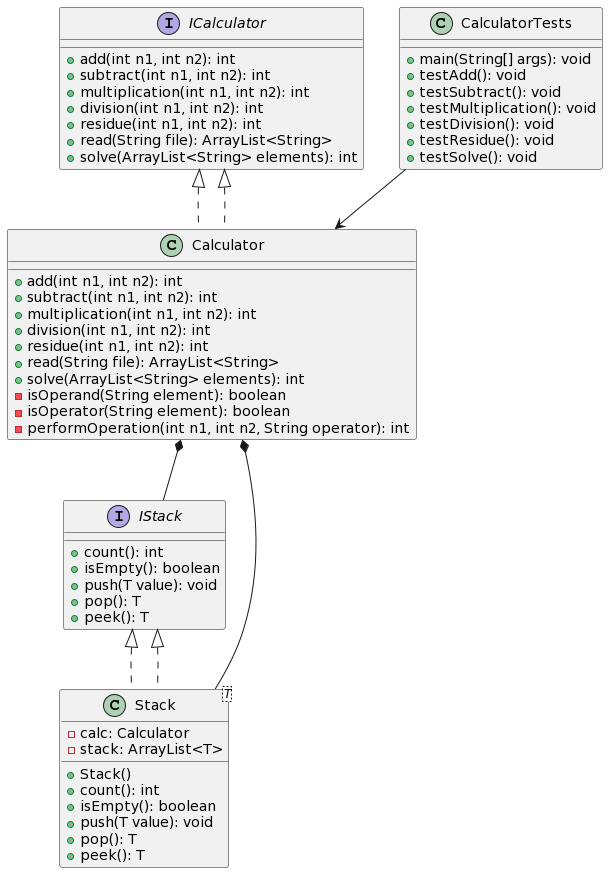

The diagram above was rendered by PlantUML. Its source (embedded in the PNG):
@startuml
interface ICalculator {
  +add(int n1, int n2): int
  +subtract(int n1, int n2): int
  +multiplication(int n1, int n2): int
  +division(int n1, int n2): int
  +residue(int n1, int n2): int
  +read(String file): ArrayList<String>
  +solve(ArrayList<String> elements): int
}

interface IStack {
  +count(): int
  +isEmpty(): boolean
  +push(T value): void
  +pop(): T
  +peek(): T
}

class Calculator implements ICalculator {
  +add(int n1, int n2): int
  +subtract(int n1, int n2): int
  +multiplication(int n1, int n2): int
  +division(int n1, int n2): int
  +residue(int n1, int n2): int
  +read(String file): ArrayList<String>
  +solve(ArrayList<String> elements): int
  -isOperand(String element): boolean
  -isOperator(String element): boolean
  -performOperation(int n1, int n2, String operator): int
}

class Stack<T> implements IStack {
  -calc: Calculator
  -stack: ArrayList<T>
  +Stack()
  +count(): int
  +isEmpty(): boolean
  +push(T value): void
  +pop(): T
  +peek(): T
}

class CalculatorTests {
  +main(String[] args): void
  +testAdd(): void
  +testSubtract(): void
  +testMultiplication(): void
  +testDivision(): void
  +testResidue(): void
  +testSolve(): void
}

ICalculator <|.. Calculator
IStack <|.. Stack
Calculator *-- IStack
Calculator *-- Stack
CalculatorTests --> Calculator
@enduml